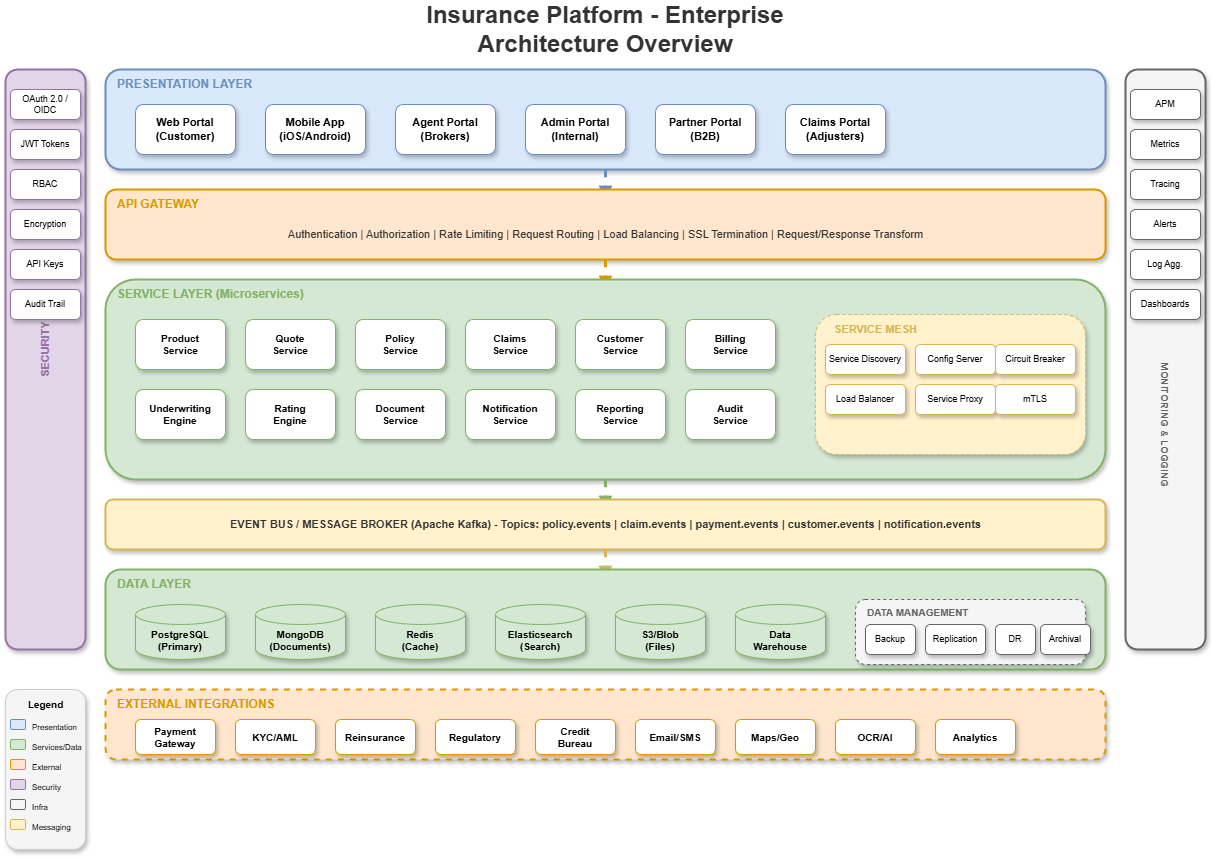

The diagram above was exported from draw.io. Its source (the exported page's mxGraphModel, read from the mxfile embedded in the PNG):
<mxGraphModel dx="1426" dy="635" grid="1" gridSize="10" guides="1" tooltips="1" connect="1" arrows="1" fold="1" page="1" pageScale="1" pageWidth="1600" pageHeight="1100" math="0" shadow="1">
  <root>
    <mxCell id="0" />
    <mxCell id="1" parent="0" />
    <mxCell id="title" value="Insurance Platform - Enterprise Architecture Overview" style="text;html=1;strokeColor=none;fillColor=none;align=center;verticalAlign=middle;whiteSpace=wrap;rounded=0;fontSize=24;fontStyle=1;fontColor=#333333;" parent="1" vertex="1">
      <mxGeometry x="400" y="20" width="500" height="40" as="geometry" />
    </mxCell>
    <mxCell id="cross-cut-left" value="" style="rounded=1;whiteSpace=wrap;html=1;fillColor=#e1d5e7;strokeColor=#9673a6;shadow=1;strokeWidth=2;" parent="1" vertex="1">
      <mxGeometry x="50" y="80" width="80" height="580" as="geometry" />
    </mxCell>
    <mxCell id="cross-cut-left-label" value="SECURITY" style="text;html=1;strokeColor=none;fillColor=none;align=center;verticalAlign=middle;fontSize=11;fontStyle=1;fontColor=#9673a6;rotation=-90;" parent="1" vertex="1">
      <mxGeometry x="35" y="350" width="110" height="20" as="geometry" />
    </mxCell>
    <mxCell id="sec-item1" value="OAuth 2.0 / OIDC" style="rounded=1;whiteSpace=wrap;html=1;fillColor=#FFFFFF;strokeColor=#9673a6;fontSize=9;shadow=1;" parent="1" vertex="1">
      <mxGeometry x="55" y="100" width="70" height="30" as="geometry" />
    </mxCell>
    <mxCell id="sec-item2" value="JWT Tokens" style="rounded=1;whiteSpace=wrap;html=1;fillColor=#FFFFFF;strokeColor=#9673a6;fontSize=9;shadow=1;" parent="1" vertex="1">
      <mxGeometry x="55" y="140" width="70" height="30" as="geometry" />
    </mxCell>
    <mxCell id="sec-item3" value="RBAC" style="rounded=1;whiteSpace=wrap;html=1;fillColor=#FFFFFF;strokeColor=#9673a6;fontSize=9;shadow=1;" parent="1" vertex="1">
      <mxGeometry x="55" y="180" width="70" height="30" as="geometry" />
    </mxCell>
    <mxCell id="sec-item4" value="Encryption" style="rounded=1;whiteSpace=wrap;html=1;fillColor=#FFFFFF;strokeColor=#9673a6;fontSize=9;shadow=1;" parent="1" vertex="1">
      <mxGeometry x="55" y="220" width="70" height="30" as="geometry" />
    </mxCell>
    <mxCell id="sec-item5" value="API Keys" style="rounded=1;whiteSpace=wrap;html=1;fillColor=#FFFFFF;strokeColor=#9673a6;fontSize=9;shadow=1;" parent="1" vertex="1">
      <mxGeometry x="55" y="260" width="70" height="30" as="geometry" />
    </mxCell>
    <mxCell id="sec-item6" value="Audit Trail" style="rounded=1;whiteSpace=wrap;html=1;fillColor=#FFFFFF;strokeColor=#9673a6;fontSize=9;shadow=1;" parent="1" vertex="1">
      <mxGeometry x="55" y="300" width="70" height="30" as="geometry" />
    </mxCell>
    <mxCell id="cross-cut-right" value="" style="rounded=1;whiteSpace=wrap;html=1;fillColor=#f5f5f5;strokeColor=#666666;shadow=1;strokeWidth=2;" parent="1" vertex="1">
      <mxGeometry x="1170" y="80" width="80" height="580" as="geometry" />
    </mxCell>
    <mxCell id="cross-cut-right-label" value="MONITORING &amp; LOGGING" style="text;html=1;strokeColor=none;fillColor=none;align=center;verticalAlign=middle;fontSize=10;fontStyle=1;fontColor=#666666;rotation=90;" parent="1" vertex="1">
      <mxGeometry x="1135" y="425" width="150" height="20" as="geometry" />
    </mxCell>
    <mxCell id="mon-item1" value="APM" style="rounded=1;whiteSpace=wrap;html=1;fillColor=#FFFFFF;strokeColor=#666666;fontSize=9;shadow=1;" parent="1" vertex="1">
      <mxGeometry x="1175" y="100" width="70" height="30" as="geometry" />
    </mxCell>
    <mxCell id="mon-item2" value="Metrics" style="rounded=1;whiteSpace=wrap;html=1;fillColor=#FFFFFF;strokeColor=#666666;fontSize=9;shadow=1;" parent="1" vertex="1">
      <mxGeometry x="1175" y="140" width="70" height="30" as="geometry" />
    </mxCell>
    <mxCell id="mon-item3" value="Tracing" style="rounded=1;whiteSpace=wrap;html=1;fillColor=#FFFFFF;strokeColor=#666666;fontSize=9;shadow=1;" parent="1" vertex="1">
      <mxGeometry x="1175" y="180" width="70" height="30" as="geometry" />
    </mxCell>
    <mxCell id="mon-item4" value="Alerts" style="rounded=1;whiteSpace=wrap;html=1;fillColor=#FFFFFF;strokeColor=#666666;fontSize=9;shadow=1;" parent="1" vertex="1">
      <mxGeometry x="1175" y="220" width="70" height="30" as="geometry" />
    </mxCell>
    <mxCell id="mon-item5" value="Log Agg." style="rounded=1;whiteSpace=wrap;html=1;fillColor=#FFFFFF;strokeColor=#666666;fontSize=9;shadow=1;" parent="1" vertex="1">
      <mxGeometry x="1175" y="260" width="70" height="30" as="geometry" />
    </mxCell>
    <mxCell id="mon-item6" value="Dashboards" style="rounded=1;whiteSpace=wrap;html=1;fillColor=#FFFFFF;strokeColor=#666666;fontSize=9;shadow=1;" parent="1" vertex="1">
      <mxGeometry x="1175" y="300" width="70" height="30" as="geometry" />
    </mxCell>
    <mxCell id="pres-bg" value="" style="rounded=1;whiteSpace=wrap;html=1;fillColor=#dae8fc;strokeColor=#6c8ebf;shadow=1;strokeWidth=2;" parent="1" vertex="1">
      <mxGeometry x="150" y="80" width="1000" height="100" as="geometry" />
    </mxCell>
    <mxCell id="pres-label" value="PRESENTATION LAYER" style="text;html=1;strokeColor=none;fillColor=none;align=left;verticalAlign=middle;fontSize=12;fontStyle=1;fontColor=#6c8ebf;" parent="1" vertex="1">
      <mxGeometry x="160" y="85" width="180" height="20" as="geometry" />
    </mxCell>
    <mxCell id="web-portal" value="Web Portal&#10;(Customer)" style="rounded=1;whiteSpace=wrap;html=1;fillColor=#FFFFFF;strokeColor=#6c8ebf;fontSize=11;fontStyle=1;shadow=1;" parent="1" vertex="1">
      <mxGeometry x="180" y="115" width="100" height="50" as="geometry" />
    </mxCell>
    <mxCell id="mobile-app" value="Mobile App&#10;(iOS/Android)" style="rounded=1;whiteSpace=wrap;html=1;fillColor=#FFFFFF;strokeColor=#6c8ebf;fontSize=11;fontStyle=1;shadow=1;" parent="1" vertex="1">
      <mxGeometry x="310" y="115" width="100" height="50" as="geometry" />
    </mxCell>
    <mxCell id="agent-portal" value="Agent Portal&#10;(Brokers)" style="rounded=1;whiteSpace=wrap;html=1;fillColor=#FFFFFF;strokeColor=#6c8ebf;fontSize=11;fontStyle=1;shadow=1;" parent="1" vertex="1">
      <mxGeometry x="440" y="115" width="100" height="50" as="geometry" />
    </mxCell>
    <mxCell id="admin-portal" value="Admin Portal&#10;(Internal)" style="rounded=1;whiteSpace=wrap;html=1;fillColor=#FFFFFF;strokeColor=#6c8ebf;fontSize=11;fontStyle=1;shadow=1;" parent="1" vertex="1">
      <mxGeometry x="570" y="115" width="100" height="50" as="geometry" />
    </mxCell>
    <mxCell id="partner-portal" value="Partner Portal&#10;(B2B)" style="rounded=1;whiteSpace=wrap;html=1;fillColor=#FFFFFF;strokeColor=#6c8ebf;fontSize=11;fontStyle=1;shadow=1;" parent="1" vertex="1">
      <mxGeometry x="700" y="115" width="100" height="50" as="geometry" />
    </mxCell>
    <mxCell id="claims-portal" value="Claims Portal&#10;(Adjusters)" style="rounded=1;whiteSpace=wrap;html=1;fillColor=#FFFFFF;strokeColor=#6c8ebf;fontSize=11;fontStyle=1;shadow=1;" parent="1" vertex="1">
      <mxGeometry x="830" y="115" width="100" height="50" as="geometry" />
    </mxCell>
    <mxCell id="arr-pres-gw" style="edgeStyle=orthogonalEdgeStyle;rounded=0;orthogonalLoop=1;jettySize=auto;html=1;strokeColor=#6c8ebf;strokeWidth=3;endArrow=block;endFill=1;curved=1;flowAnimation=1;" parent="1" edge="1">
      <mxGeometry relative="1" as="geometry">
        <mxPoint x="650" y="180" as="sourcePoint" />
        <mxPoint x="650" y="210" as="targetPoint" />
      </mxGeometry>
    </mxCell>
    <mxCell id="gw-bg" value="" style="rounded=1;whiteSpace=wrap;html=1;fillColor=#ffe6cc;strokeColor=#d79b00;shadow=1;strokeWidth=2;" parent="1" vertex="1">
      <mxGeometry x="150" y="200" width="1000" height="70" as="geometry" />
    </mxCell>
    <mxCell id="gw-label" value="API GATEWAY" style="text;html=1;strokeColor=none;fillColor=none;align=left;verticalAlign=middle;fontSize=12;fontStyle=1;fontColor=#d79b00;" parent="1" vertex="1">
      <mxGeometry x="160" y="205" width="120" height="20" as="geometry" />
    </mxCell>
    <mxCell id="gw-features" value="Authentication  |  Authorization  |  Rate Limiting  |  Request Routing  |  Load Balancing  |  SSL Termination  |  Request/Response Transform" style="text;html=1;strokeColor=none;fillColor=none;align=center;verticalAlign=middle;fontSize=11;fontColor=#333333;" parent="1" vertex="1">
      <mxGeometry x="200" y="230" width="900" height="30" as="geometry" />
    </mxCell>
    <mxCell id="arr-gw-svc" style="edgeStyle=orthogonalEdgeStyle;rounded=0;orthogonalLoop=1;jettySize=auto;html=1;strokeColor=#d79b00;strokeWidth=3;endArrow=block;endFill=1;curved=1;flowAnimation=1;" parent="1" edge="1">
      <mxGeometry relative="1" as="geometry">
        <mxPoint x="650" y="270" as="sourcePoint" />
        <mxPoint x="650" y="300" as="targetPoint" />
      </mxGeometry>
    </mxCell>
    <mxCell id="svc-bg" value="" style="rounded=1;whiteSpace=wrap;html=1;fillColor=#d5e8d4;strokeColor=#82b366;shadow=1;strokeWidth=2;" parent="1" vertex="1">
      <mxGeometry x="150" y="290" width="1000" height="200" as="geometry" />
    </mxCell>
    <mxCell id="svc-label" value="SERVICE LAYER (Microservices)" style="text;html=1;strokeColor=none;fillColor=none;align=left;verticalAlign=middle;fontSize=12;fontStyle=1;fontColor=#82b366;" parent="1" vertex="1">
      <mxGeometry x="160" y="295" width="250" height="20" as="geometry" />
    </mxCell>
    <mxCell id="svc-product" value="Product&#10;Service" style="rounded=1;whiteSpace=wrap;html=1;fillColor=#FFFFFF;strokeColor=#82b366;fontSize=10;fontStyle=1;shadow=1;" parent="1" vertex="1">
      <mxGeometry x="180" y="330" width="90" height="50" as="geometry" />
    </mxCell>
    <mxCell id="svc-quote" value="Quote&#10;Service" style="rounded=1;whiteSpace=wrap;html=1;fillColor=#FFFFFF;strokeColor=#82b366;fontSize=10;fontStyle=1;shadow=1;" parent="1" vertex="1">
      <mxGeometry x="290" y="330" width="90" height="50" as="geometry" />
    </mxCell>
    <mxCell id="svc-policy" value="Policy&#10;Service" style="rounded=1;whiteSpace=wrap;html=1;fillColor=#FFFFFF;strokeColor=#82b366;fontSize=10;fontStyle=1;shadow=1;" parent="1" vertex="1">
      <mxGeometry x="400" y="330" width="90" height="50" as="geometry" />
    </mxCell>
    <mxCell id="svc-claims" value="Claims&#10;Service" style="rounded=1;whiteSpace=wrap;html=1;fillColor=#FFFFFF;strokeColor=#82b366;fontSize=10;fontStyle=1;shadow=1;" parent="1" vertex="1">
      <mxGeometry x="510" y="330" width="90" height="50" as="geometry" />
    </mxCell>
    <mxCell id="svc-customer" value="Customer&#10;Service" style="rounded=1;whiteSpace=wrap;html=1;fillColor=#FFFFFF;strokeColor=#82b366;fontSize=10;fontStyle=1;shadow=1;" parent="1" vertex="1">
      <mxGeometry x="620" y="330" width="90" height="50" as="geometry" />
    </mxCell>
    <mxCell id="svc-billing" value="Billing&#10;Service" style="rounded=1;whiteSpace=wrap;html=1;fillColor=#FFFFFF;strokeColor=#82b366;fontSize=10;fontStyle=1;shadow=1;" parent="1" vertex="1">
      <mxGeometry x="730" y="330" width="90" height="50" as="geometry" />
    </mxCell>
    <mxCell id="svc-underwriting" value="Underwriting&#10;Engine" style="rounded=1;whiteSpace=wrap;html=1;fillColor=#FFFFFF;strokeColor=#82b366;fontSize=10;fontStyle=1;shadow=1;" parent="1" vertex="1">
      <mxGeometry x="180" y="400" width="90" height="50" as="geometry" />
    </mxCell>
    <mxCell id="svc-rating" value="Rating&#10;Engine" style="rounded=1;whiteSpace=wrap;html=1;fillColor=#FFFFFF;strokeColor=#82b366;fontSize=10;fontStyle=1;shadow=1;" parent="1" vertex="1">
      <mxGeometry x="290" y="400" width="90" height="50" as="geometry" />
    </mxCell>
    <mxCell id="svc-document" value="Document&#10;Service" style="rounded=1;whiteSpace=wrap;html=1;fillColor=#FFFFFF;strokeColor=#82b366;fontSize=10;fontStyle=1;shadow=1;" parent="1" vertex="1">
      <mxGeometry x="400" y="400" width="90" height="50" as="geometry" />
    </mxCell>
    <mxCell id="svc-notification" value="Notification&#10;Service" style="rounded=1;whiteSpace=wrap;html=1;fillColor=#FFFFFF;strokeColor=#82b366;fontSize=10;fontStyle=1;shadow=1;" parent="1" vertex="1">
      <mxGeometry x="510" y="400" width="90" height="50" as="geometry" />
    </mxCell>
    <mxCell id="svc-reporting" value="Reporting&#10;Service" style="rounded=1;whiteSpace=wrap;html=1;fillColor=#FFFFFF;strokeColor=#82b366;fontSize=10;fontStyle=1;shadow=1;" parent="1" vertex="1">
      <mxGeometry x="620" y="400" width="90" height="50" as="geometry" />
    </mxCell>
    <mxCell id="svc-audit" value="Audit&#10;Service" style="rounded=1;whiteSpace=wrap;html=1;fillColor=#FFFFFF;strokeColor=#82b366;fontSize=10;fontStyle=1;shadow=1;" parent="1" vertex="1">
      <mxGeometry x="730" y="400" width="90" height="50" as="geometry" />
    </mxCell>
    <mxCell id="svc-discovery" value="" style="rounded=1;whiteSpace=wrap;html=1;fillColor=#fff2cc;strokeColor=#d6b656;shadow=1;dashed=1;" parent="1" vertex="1">
      <mxGeometry x="860" y="325" width="270" height="140" as="geometry" />
    </mxCell>
    <mxCell id="svc-discovery-label" value="SERVICE MESH" style="text;html=1;strokeColor=none;fillColor=none;align=center;verticalAlign=middle;fontSize=11;fontStyle=1;fontColor=#d6b656;" parent="1" vertex="1">
      <mxGeometry x="870" y="330" width="100" height="20" as="geometry" />
    </mxCell>
    <mxCell id="disco-item1" value="Service Discovery" style="rounded=1;whiteSpace=wrap;html=1;fillColor=#FFFFFF;strokeColor=#d6b656;fontSize=9;shadow=1;" parent="1" vertex="1">
      <mxGeometry x="870" y="355" width="80" height="30" as="geometry" />
    </mxCell>
    <mxCell id="disco-item2" value="Config Server" style="rounded=1;whiteSpace=wrap;html=1;fillColor=#FFFFFF;strokeColor=#d6b656;fontSize=9;shadow=1;" parent="1" vertex="1">
      <mxGeometry x="960" y="355" width="80" height="30" as="geometry" />
    </mxCell>
    <mxCell id="disco-item3" value="Circuit Breaker" style="rounded=1;whiteSpace=wrap;html=1;fillColor=#FFFFFF;strokeColor=#d6b656;fontSize=9;shadow=1;" parent="1" vertex="1">
      <mxGeometry x="1040" y="355" width="80" height="30" as="geometry" />
    </mxCell>
    <mxCell id="disco-item4" value="Load Balancer" style="rounded=1;whiteSpace=wrap;html=1;fillColor=#FFFFFF;strokeColor=#d6b656;fontSize=9;shadow=1;" parent="1" vertex="1">
      <mxGeometry x="870" y="395" width="80" height="30" as="geometry" />
    </mxCell>
    <mxCell id="disco-item5" value="Service Proxy" style="rounded=1;whiteSpace=wrap;html=1;fillColor=#FFFFFF;strokeColor=#d6b656;fontSize=9;shadow=1;" parent="1" vertex="1">
      <mxGeometry x="960" y="395" width="80" height="30" as="geometry" />
    </mxCell>
    <mxCell id="disco-item6" value="mTLS" style="rounded=1;whiteSpace=wrap;html=1;fillColor=#FFFFFF;strokeColor=#d6b656;fontSize=9;shadow=1;" parent="1" vertex="1">
      <mxGeometry x="1040" y="395" width="80" height="30" as="geometry" />
    </mxCell>
    <mxCell id="arr-svc-broker" style="edgeStyle=orthogonalEdgeStyle;rounded=0;orthogonalLoop=1;jettySize=auto;html=1;strokeColor=#82b366;strokeWidth=3;endArrow=block;endFill=1;curved=1;flowAnimation=1;" parent="1" edge="1">
      <mxGeometry relative="1" as="geometry">
        <mxPoint x="650" y="490" as="sourcePoint" />
        <mxPoint x="650" y="520" as="targetPoint" />
      </mxGeometry>
    </mxCell>
    <mxCell id="broker-bg" value="" style="rounded=1;whiteSpace=wrap;html=1;fillColor=#fff2cc;strokeColor=#d6b656;shadow=1;strokeWidth=2;" parent="1" vertex="1">
      <mxGeometry x="150" y="510" width="1000" height="50" as="geometry" />
    </mxCell>
    <mxCell id="broker-label" value="EVENT BUS / MESSAGE BROKER  (Apache Kafka)  -  Topics: policy.events | claim.events | payment.events | customer.events | notification.events" style="text;html=1;strokeColor=none;fillColor=none;align=center;verticalAlign=middle;fontSize=11;fontStyle=1;fontColor=#333333;" parent="1" vertex="1">
      <mxGeometry x="150" y="520" width="1000" height="30" as="geometry" />
    </mxCell>
    <mxCell id="arr-broker-data" style="edgeStyle=orthogonalEdgeStyle;rounded=0;orthogonalLoop=1;jettySize=auto;html=1;strokeColor=#d6b656;strokeWidth=3;endArrow=block;endFill=1;curved=1;flowAnimation=1;" parent="1" edge="1">
      <mxGeometry relative="1" as="geometry">
        <mxPoint x="650" y="560" as="sourcePoint" />
        <mxPoint x="650" y="590" as="targetPoint" />
      </mxGeometry>
    </mxCell>
    <mxCell id="data-bg" value="" style="rounded=1;whiteSpace=wrap;html=1;fillColor=#d5e8d4;strokeColor=#82b366;shadow=1;strokeWidth=2;" parent="1" vertex="1">
      <mxGeometry x="150" y="580" width="1000" height="100" as="geometry" />
    </mxCell>
    <mxCell id="data-label" value="DATA LAYER" style="text;html=1;strokeColor=none;fillColor=none;align=left;verticalAlign=middle;fontSize=12;fontStyle=1;fontColor=#82b366;" parent="1" vertex="1">
      <mxGeometry x="160" y="585" width="100" height="20" as="geometry" />
    </mxCell>
    <mxCell id="db-postgres" value="PostgreSQL&#10;(Primary)" style="shape=cylinder3;whiteSpace=wrap;html=1;boundedLbl=1;backgroundOutline=1;size=10;fillColor=#d5e8d4;strokeColor=#82b366;fontSize=10;fontStyle=1;shadow=1;" parent="1" vertex="1">
      <mxGeometry x="180" y="615" width="90" height="55" as="geometry" />
    </mxCell>
    <mxCell id="db-mongo" value="MongoDB&#10;(Documents)" style="shape=cylinder3;whiteSpace=wrap;html=1;boundedLbl=1;backgroundOutline=1;size=10;fillColor=#d5e8d4;strokeColor=#82b366;fontSize=10;fontStyle=1;shadow=1;" parent="1" vertex="1">
      <mxGeometry x="300" y="615" width="90" height="55" as="geometry" />
    </mxCell>
    <mxCell id="db-redis" value="Redis&#10;(Cache)" style="shape=cylinder3;whiteSpace=wrap;html=1;boundedLbl=1;backgroundOutline=1;size=10;fillColor=#d5e8d4;strokeColor=#82b366;fontSize=10;fontStyle=1;shadow=1;" parent="1" vertex="1">
      <mxGeometry x="420" y="615" width="90" height="55" as="geometry" />
    </mxCell>
    <mxCell id="db-elastic" value="Elasticsearch&#10;(Search)" style="shape=cylinder3;whiteSpace=wrap;html=1;boundedLbl=1;backgroundOutline=1;size=10;fillColor=#d5e8d4;strokeColor=#82b366;fontSize=10;fontStyle=1;shadow=1;" parent="1" vertex="1">
      <mxGeometry x="540" y="615" width="90" height="55" as="geometry" />
    </mxCell>
    <mxCell id="db-s3" value="S3/Blob&#10;(Files)" style="shape=cylinder3;whiteSpace=wrap;html=1;boundedLbl=1;backgroundOutline=1;size=10;fillColor=#d5e8d4;strokeColor=#82b366;fontSize=10;fontStyle=1;shadow=1;" parent="1" vertex="1">
      <mxGeometry x="660" y="615" width="90" height="55" as="geometry" />
    </mxCell>
    <mxCell id="db-warehouse" value="Data&#10;Warehouse" style="shape=cylinder3;whiteSpace=wrap;html=1;boundedLbl=1;backgroundOutline=1;size=10;fillColor=#d5e8d4;strokeColor=#82b366;fontSize=10;fontStyle=1;shadow=1;" parent="1" vertex="1">
      <mxGeometry x="780" y="615" width="90" height="55" as="geometry" />
    </mxCell>
    <mxCell id="data-rep" value="" style="rounded=1;whiteSpace=wrap;html=1;fillColor=#f5f5f5;strokeColor=#666666;shadow=1;dashed=1;" parent="1" vertex="1">
      <mxGeometry x="900" y="610" width="230" height="65" as="geometry" />
    </mxCell>
    <mxCell id="data-rep-label" value="DATA MANAGEMENT" style="text;html=1;strokeColor=none;fillColor=none;align=left;verticalAlign=middle;fontSize=10;fontStyle=1;fontColor=#666666;" parent="1" vertex="1">
      <mxGeometry x="910" y="615" width="120" height="15" as="geometry" />
    </mxCell>
    <mxCell id="rep-item1" value="Backup" style="rounded=1;whiteSpace=wrap;html=1;fillColor=#FFFFFF;strokeColor=#666666;fontSize=9;shadow=1;" parent="1" vertex="1">
      <mxGeometry x="910" y="635" width="50" height="30" as="geometry" />
    </mxCell>
    <mxCell id="rep-item2" value="Replication" style="rounded=1;whiteSpace=wrap;html=1;fillColor=#FFFFFF;strokeColor=#666666;fontSize=9;shadow=1;" parent="1" vertex="1">
      <mxGeometry x="970" y="635" width="60" height="30" as="geometry" />
    </mxCell>
    <mxCell id="rep-item3" value="DR" style="rounded=1;whiteSpace=wrap;html=1;fillColor=#FFFFFF;strokeColor=#666666;fontSize=9;shadow=1;" parent="1" vertex="1">
      <mxGeometry x="1040" y="635" width="40" height="30" as="geometry" />
    </mxCell>
    <mxCell id="rep-item4" value="Archival" style="rounded=1;whiteSpace=wrap;html=1;fillColor=#FFFFFF;strokeColor=#666666;fontSize=9;shadow=1;" parent="1" vertex="1">
      <mxGeometry x="1085" y="635" width="50" height="30" as="geometry" />
    </mxCell>
    <mxCell id="ext-bg" value="" style="rounded=1;whiteSpace=wrap;html=1;fillColor=#ffe6cc;strokeColor=#d79b00;shadow=1;strokeWidth=2;dashed=1;" parent="1" vertex="1">
      <mxGeometry x="150" y="700" width="1000" height="70" as="geometry" />
    </mxCell>
    <mxCell id="ext-label" value="EXTERNAL INTEGRATIONS" style="text;html=1;strokeColor=none;fillColor=none;align=left;verticalAlign=middle;fontSize=12;fontStyle=1;fontColor=#d79b00;" parent="1" vertex="1">
      <mxGeometry x="160" y="705" width="200" height="20" as="geometry" />
    </mxCell>
    <mxCell id="ext-payment" value="Payment&#10;Gateway" style="rounded=1;whiteSpace=wrap;html=1;fillColor=#FFFFFF;strokeColor=#d79b00;fontSize=10;fontStyle=1;shadow=1;" parent="1" vertex="1">
      <mxGeometry x="180" y="730" width="80" height="35" as="geometry" />
    </mxCell>
    <mxCell id="ext-kyc" value="KYC/AML" style="rounded=1;whiteSpace=wrap;html=1;fillColor=#FFFFFF;strokeColor=#d79b00;fontSize=10;fontStyle=1;shadow=1;" parent="1" vertex="1">
      <mxGeometry x="280" y="730" width="80" height="35" as="geometry" />
    </mxCell>
    <mxCell id="ext-reinsurance" value="Reinsurance" style="rounded=1;whiteSpace=wrap;html=1;fillColor=#FFFFFF;strokeColor=#d79b00;fontSize=10;fontStyle=1;shadow=1;" parent="1" vertex="1">
      <mxGeometry x="380" y="730" width="80" height="35" as="geometry" />
    </mxCell>
    <mxCell id="ext-regulatory" value="Regulatory" style="rounded=1;whiteSpace=wrap;html=1;fillColor=#FFFFFF;strokeColor=#d79b00;fontSize=10;fontStyle=1;shadow=1;" parent="1" vertex="1">
      <mxGeometry x="480" y="730" width="80" height="35" as="geometry" />
    </mxCell>
    <mxCell id="ext-credit" value="Credit&#10;Bureau" style="rounded=1;whiteSpace=wrap;html=1;fillColor=#FFFFFF;strokeColor=#d79b00;fontSize=10;fontStyle=1;shadow=1;" parent="1" vertex="1">
      <mxGeometry x="580" y="730" width="80" height="35" as="geometry" />
    </mxCell>
    <mxCell id="ext-email" value="Email/SMS" style="rounded=1;whiteSpace=wrap;html=1;fillColor=#FFFFFF;strokeColor=#d79b00;fontSize=10;fontStyle=1;shadow=1;" parent="1" vertex="1">
      <mxGeometry x="680" y="730" width="80" height="35" as="geometry" />
    </mxCell>
    <mxCell id="ext-maps" value="Maps/Geo" style="rounded=1;whiteSpace=wrap;html=1;fillColor=#FFFFFF;strokeColor=#d79b00;fontSize=10;fontStyle=1;shadow=1;" parent="1" vertex="1">
      <mxGeometry x="780" y="730" width="80" height="35" as="geometry" />
    </mxCell>
    <mxCell id="ext-ocr" value="OCR/AI" style="rounded=1;whiteSpace=wrap;html=1;fillColor=#FFFFFF;strokeColor=#d79b00;fontSize=10;fontStyle=1;shadow=1;" parent="1" vertex="1">
      <mxGeometry x="880" y="730" width="80" height="35" as="geometry" />
    </mxCell>
    <mxCell id="ext-analytics" value="Analytics" style="rounded=1;whiteSpace=wrap;html=1;fillColor=#FFFFFF;strokeColor=#d79b00;fontSize=10;fontStyle=1;shadow=1;" parent="1" vertex="1">
      <mxGeometry x="980" y="730" width="80" height="35" as="geometry" />
    </mxCell>
    <mxCell id="legend-bg" value="" style="rounded=1;whiteSpace=wrap;html=1;fillColor=#f5f5f5;strokeColor=#CCCCCC;shadow=1;" parent="1" vertex="1">
      <mxGeometry x="50" y="700" width="80" height="160" as="geometry" />
    </mxCell>
    <mxCell id="legend-title" value="Legend" style="text;html=1;strokeColor=none;fillColor=none;align=center;verticalAlign=middle;fontStyle=1;fontSize=10;" parent="1" vertex="1">
      <mxGeometry x="55" y="705" width="70" height="20" as="geometry" />
    </mxCell>
    <mxCell id="leg1" value="" style="rounded=1;fillColor=#dae8fc;strokeColor=#6c8ebf;" parent="1" vertex="1">
      <mxGeometry x="55" y="730" width="15" height="10" as="geometry" />
    </mxCell>
    <mxCell id="leg1t" value="Presentation" style="text;html=1;strokeColor=none;fillColor=none;align=left;fontSize=8;" parent="1" vertex="1">
      <mxGeometry x="75" y="727" width="55" height="15" as="geometry" />
    </mxCell>
    <mxCell id="leg2" value="" style="rounded=1;fillColor=#d5e8d4;strokeColor=#82b366;" parent="1" vertex="1">
      <mxGeometry x="55" y="750" width="15" height="10" as="geometry" />
    </mxCell>
    <mxCell id="leg2t" value="Services/Data" style="text;html=1;strokeColor=none;fillColor=none;align=left;fontSize=8;" parent="1" vertex="1">
      <mxGeometry x="75" y="747" width="55" height="15" as="geometry" />
    </mxCell>
    <mxCell id="leg3" value="" style="rounded=1;fillColor=#ffe6cc;strokeColor=#d79b00;" parent="1" vertex="1">
      <mxGeometry x="55" y="770" width="15" height="10" as="geometry" />
    </mxCell>
    <mxCell id="leg3t" value="External" style="text;html=1;strokeColor=none;fillColor=none;align=left;fontSize=8;" parent="1" vertex="1">
      <mxGeometry x="75" y="767" width="55" height="15" as="geometry" />
    </mxCell>
    <mxCell id="leg4" value="" style="rounded=1;fillColor=#e1d5e7;strokeColor=#9673a6;" parent="1" vertex="1">
      <mxGeometry x="55" y="790" width="15" height="10" as="geometry" />
    </mxCell>
    <mxCell id="leg4t" value="Security" style="text;html=1;strokeColor=none;fillColor=none;align=left;fontSize=8;" parent="1" vertex="1">
      <mxGeometry x="75" y="787" width="55" height="15" as="geometry" />
    </mxCell>
    <mxCell id="leg5" value="" style="rounded=1;fillColor=#f5f5f5;strokeColor=#666666;" parent="1" vertex="1">
      <mxGeometry x="55" y="810" width="15" height="10" as="geometry" />
    </mxCell>
    <mxCell id="leg5t" value="Infra" style="text;html=1;strokeColor=none;fillColor=none;align=left;fontSize=8;" parent="1" vertex="1">
      <mxGeometry x="75" y="807" width="55" height="15" as="geometry" />
    </mxCell>
    <mxCell id="leg6" value="" style="rounded=1;fillColor=#fff2cc;strokeColor=#d6b656;" parent="1" vertex="1">
      <mxGeometry x="55" y="830" width="15" height="10" as="geometry" />
    </mxCell>
    <mxCell id="leg6t" value="Messaging" style="text;html=1;strokeColor=none;fillColor=none;align=left;fontSize=8;" parent="1" vertex="1">
      <mxGeometry x="75" y="827" width="55" height="15" as="geometry" />
    </mxCell>
  </root>
</mxGraphModel>